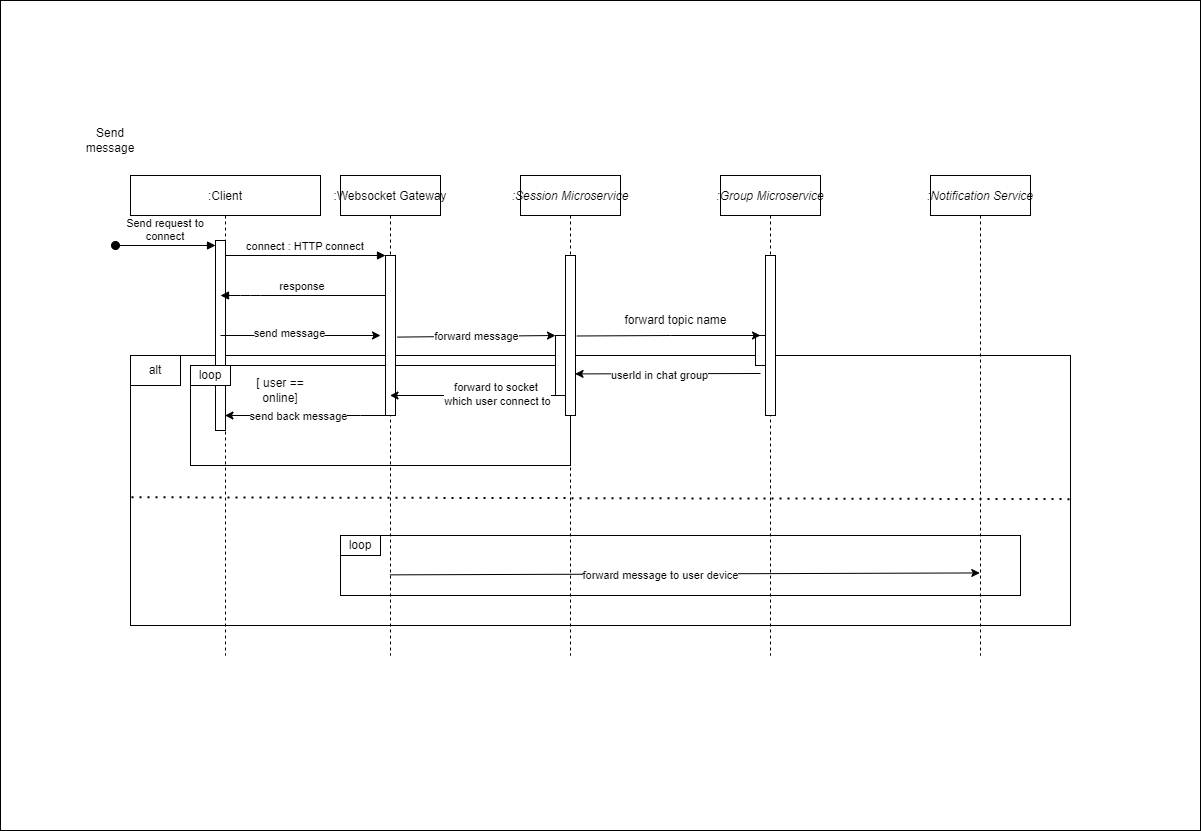

The diagram above was exported from draw.io. Its source (the exported page's mxGraphModel, read from the mxfile embedded in the PNG):
<mxGraphModel dx="1840" dy="1671" grid="1" gridSize="10" guides="1" tooltips="1" connect="1" arrows="1" fold="1" page="1" pageScale="1" pageWidth="850" pageHeight="1100" math="0" shadow="0">
  <root>
    <mxCell id="0" />
    <mxCell id="1" parent="0" />
    <mxCell id="JRTOUpM7xX5P4y8bR3Og-1" value="" style="rounded=0;whiteSpace=wrap;html=1;" parent="1" vertex="1">
      <mxGeometry x="-40" y="-95" width="1200" height="830" as="geometry" />
    </mxCell>
    <mxCell id="AtdMPgvSoqTduU5-IIzO-35" value="" style="rounded=0;whiteSpace=wrap;html=1;" parent="1" vertex="1">
      <mxGeometry x="90" y="260" width="940" height="270" as="geometry" />
    </mxCell>
    <mxCell id="AtdMPgvSoqTduU5-IIzO-51" value="" style="rounded=0;whiteSpace=wrap;html=1;" parent="1" vertex="1">
      <mxGeometry x="300" y="440" width="680" height="60" as="geometry" />
    </mxCell>
    <mxCell id="AtdMPgvSoqTduU5-IIzO-48" value="" style="rounded=0;whiteSpace=wrap;html=1;" parent="1" vertex="1">
      <mxGeometry x="150" y="270" width="380" height="100" as="geometry" />
    </mxCell>
    <mxCell id="3nuBFxr9cyL0pnOWT2aG-1" value=":Client" style="shape=umlLifeline;perimeter=lifelinePerimeter;container=1;collapsible=0;recursiveResize=0;rounded=0;shadow=0;strokeWidth=1;" parent="1" vertex="1">
      <mxGeometry x="90" y="80" width="190" height="480" as="geometry" />
    </mxCell>
    <mxCell id="3nuBFxr9cyL0pnOWT2aG-2" value="" style="points=[];perimeter=orthogonalPerimeter;rounded=0;shadow=0;strokeWidth=1;" parent="3nuBFxr9cyL0pnOWT2aG-1" vertex="1">
      <mxGeometry x="85" y="65" width="10" height="190" as="geometry" />
    </mxCell>
    <mxCell id="3nuBFxr9cyL0pnOWT2aG-3" value="Send request to&#10;connect" style="verticalAlign=bottom;startArrow=oval;endArrow=block;startSize=8;shadow=0;strokeWidth=1;" parent="3nuBFxr9cyL0pnOWT2aG-1" target="3nuBFxr9cyL0pnOWT2aG-2" edge="1">
      <mxGeometry relative="1" as="geometry">
        <mxPoint x="-15" y="70" as="sourcePoint" />
      </mxGeometry>
    </mxCell>
    <mxCell id="AtdMPgvSoqTduU5-IIzO-40" value="[ user == online]" style="text;html=1;strokeColor=none;fillColor=none;align=center;verticalAlign=middle;whiteSpace=wrap;rounded=0;" parent="3nuBFxr9cyL0pnOWT2aG-1" vertex="1">
      <mxGeometry x="120" y="200" width="60" height="30" as="geometry" />
    </mxCell>
    <mxCell id="AtdMPgvSoqTduU5-IIzO-50" value="loop" style="rounded=0;whiteSpace=wrap;html=1;" parent="3nuBFxr9cyL0pnOWT2aG-1" vertex="1">
      <mxGeometry x="60" y="190" width="40" height="20" as="geometry" />
    </mxCell>
    <mxCell id="3nuBFxr9cyL0pnOWT2aG-5" value=":Websocket Gateway" style="shape=umlLifeline;perimeter=lifelinePerimeter;container=1;collapsible=0;recursiveResize=0;rounded=0;shadow=0;strokeWidth=1;" parent="1" vertex="1">
      <mxGeometry x="300" y="80" width="100" height="480" as="geometry" />
    </mxCell>
    <mxCell id="3nuBFxr9cyL0pnOWT2aG-6" value="" style="points=[];perimeter=orthogonalPerimeter;rounded=0;shadow=0;strokeWidth=1;" parent="3nuBFxr9cyL0pnOWT2aG-5" vertex="1">
      <mxGeometry x="45" y="80" width="10" height="160" as="geometry" />
    </mxCell>
    <mxCell id="3nuBFxr9cyL0pnOWT2aG-8" value="connect : HTTP connect" style="verticalAlign=bottom;endArrow=block;entryX=0;entryY=0;shadow=0;strokeWidth=1;" parent="1" source="3nuBFxr9cyL0pnOWT2aG-2" target="3nuBFxr9cyL0pnOWT2aG-6" edge="1">
      <mxGeometry relative="1" as="geometry">
        <mxPoint x="275" y="160" as="sourcePoint" />
      </mxGeometry>
    </mxCell>
    <mxCell id="3nuBFxr9cyL0pnOWT2aG-9" value="response" style="verticalAlign=bottom;endArrow=block;entryX=1;entryY=0;shadow=0;strokeWidth=1;" parent="1" source="3nuBFxr9cyL0pnOWT2aG-6" edge="1">
      <mxGeometry relative="1" as="geometry">
        <mxPoint x="240" y="200" as="sourcePoint" />
        <mxPoint x="180.0000000000001" y="200" as="targetPoint" />
        <Array as="points">
          <mxPoint x="210" y="200" />
        </Array>
      </mxGeometry>
    </mxCell>
    <mxCell id="AtdMPgvSoqTduU5-IIzO-1" value="Send message" style="text;html=1;strokeColor=none;fillColor=none;align=center;verticalAlign=middle;whiteSpace=wrap;rounded=0;" parent="1" vertex="1">
      <mxGeometry x="40" y="30" width="60" height="30" as="geometry" />
    </mxCell>
    <mxCell id="AtdMPgvSoqTduU5-IIzO-4" value="" style="endArrow=classic;html=1;rounded=0;" parent="1" edge="1">
      <mxGeometry width="50" height="50" relative="1" as="geometry">
        <mxPoint x="180" y="240" as="sourcePoint" />
        <mxPoint x="340" y="240" as="targetPoint" />
      </mxGeometry>
    </mxCell>
    <mxCell id="AtdMPgvSoqTduU5-IIzO-5" value="send message" style="edgeLabel;html=1;align=center;verticalAlign=middle;resizable=0;points=[];" parent="AtdMPgvSoqTduU5-IIzO-4" vertex="1" connectable="0">
      <mxGeometry x="-0.1458" y="3" relative="1" as="geometry">
        <mxPoint as="offset" />
      </mxGeometry>
    </mxCell>
    <mxCell id="AtdMPgvSoqTduU5-IIzO-7" value=":Session Microservice" style="shape=umlLifeline;perimeter=lifelinePerimeter;container=1;collapsible=0;recursiveResize=0;rounded=0;shadow=0;strokeWidth=1;fontStyle=2" parent="1" vertex="1">
      <mxGeometry x="480" y="80" width="100" height="480" as="geometry" />
    </mxCell>
    <mxCell id="AtdMPgvSoqTduU5-IIzO-28" value="" style="rounded=0;whiteSpace=wrap;html=1;" parent="AtdMPgvSoqTduU5-IIzO-7" vertex="1">
      <mxGeometry x="35" y="160" width="20" height="60" as="geometry" />
    </mxCell>
    <mxCell id="AtdMPgvSoqTduU5-IIzO-8" value="" style="points=[];perimeter=orthogonalPerimeter;rounded=0;shadow=0;strokeWidth=1;" parent="AtdMPgvSoqTduU5-IIzO-7" vertex="1">
      <mxGeometry x="45" y="80" width="10" height="160" as="geometry" />
    </mxCell>
    <mxCell id="AtdMPgvSoqTduU5-IIzO-11" value=":Group Microservice" style="shape=umlLifeline;perimeter=lifelinePerimeter;container=1;collapsible=0;recursiveResize=0;rounded=0;shadow=0;strokeWidth=1;fontStyle=2" parent="1" vertex="1">
      <mxGeometry x="680" y="80" width="100" height="480" as="geometry" />
    </mxCell>
    <mxCell id="AtdMPgvSoqTduU5-IIzO-12" value="" style="points=[];perimeter=orthogonalPerimeter;rounded=0;shadow=0;strokeWidth=1;" parent="AtdMPgvSoqTduU5-IIzO-11" vertex="1">
      <mxGeometry x="45" y="80" width="10" height="160" as="geometry" />
    </mxCell>
    <mxCell id="AtdMPgvSoqTduU5-IIzO-30" value="" style="rounded=0;whiteSpace=wrap;html=1;" parent="AtdMPgvSoqTduU5-IIzO-11" vertex="1">
      <mxGeometry x="35" y="160" width="10" height="30" as="geometry" />
    </mxCell>
    <mxCell id="AtdMPgvSoqTduU5-IIzO-13" value="" style="endArrow=classic;html=1;rounded=0;exitX=1.133;exitY=0.503;exitDx=0;exitDy=0;exitPerimeter=0;" parent="1" source="AtdMPgvSoqTduU5-IIzO-8" edge="1">
      <mxGeometry width="50" height="50" relative="1" as="geometry">
        <mxPoint x="470" y="270" as="sourcePoint" />
        <mxPoint x="720" y="240" as="targetPoint" />
        <Array as="points">
          <mxPoint x="630" y="240" />
        </Array>
      </mxGeometry>
    </mxCell>
    <mxCell id="AtdMPgvSoqTduU5-IIzO-14" value="forward topic name" style="text;html=1;align=center;verticalAlign=middle;resizable=0;points=[];autosize=1;strokeColor=none;fillColor=none;" parent="1" vertex="1">
      <mxGeometry x="570" y="210" width="130" height="30" as="geometry" />
    </mxCell>
    <mxCell id="AtdMPgvSoqTduU5-IIzO-16" value="" style="endArrow=classic;html=1;rounded=0;entryX=0.956;entryY=0.74;entryDx=0;entryDy=0;entryPerimeter=0;" parent="1" target="AtdMPgvSoqTduU5-IIzO-8" edge="1">
      <mxGeometry width="50" height="50" relative="1" as="geometry">
        <mxPoint x="720" y="278" as="sourcePoint" />
        <mxPoint x="720" y="270" as="targetPoint" />
      </mxGeometry>
    </mxCell>
    <mxCell id="AtdMPgvSoqTduU5-IIzO-17" value="userId in chat group" style="edgeLabel;html=1;align=center;verticalAlign=middle;resizable=0;points=[];" parent="AtdMPgvSoqTduU5-IIzO-16" vertex="1" connectable="0">
      <mxGeometry x="0.1021" y="1" relative="1" as="geometry">
        <mxPoint as="offset" />
      </mxGeometry>
    </mxCell>
    <mxCell id="AtdMPgvSoqTduU5-IIzO-29" value="forward message" style="endArrow=classic;html=1;rounded=0;exitX=1.178;exitY=0.51;exitDx=0;exitDy=0;exitPerimeter=0;entryX=0;entryY=0;entryDx=0;entryDy=0;" parent="1" source="3nuBFxr9cyL0pnOWT2aG-6" target="AtdMPgvSoqTduU5-IIzO-28" edge="1">
      <mxGeometry width="50" height="50" relative="1" as="geometry">
        <mxPoint x="470" y="270" as="sourcePoint" />
        <mxPoint x="520" y="220" as="targetPoint" />
      </mxGeometry>
    </mxCell>
    <mxCell id="AtdMPgvSoqTduU5-IIzO-31" value="" style="endArrow=classic;html=1;rounded=0;exitX=0;exitY=1;exitDx=0;exitDy=0;" parent="1" source="AtdMPgvSoqTduU5-IIzO-28" target="3nuBFxr9cyL0pnOWT2aG-5" edge="1">
      <mxGeometry width="50" height="50" relative="1" as="geometry">
        <mxPoint x="470" y="270" as="sourcePoint" />
        <mxPoint x="520" y="220" as="targetPoint" />
      </mxGeometry>
    </mxCell>
    <mxCell id="AtdMPgvSoqTduU5-IIzO-32" value="forward to socket &lt;br&gt;which user connect to" style="edgeLabel;html=1;align=center;verticalAlign=middle;resizable=0;points=[];" parent="AtdMPgvSoqTduU5-IIzO-31" vertex="1" connectable="0">
      <mxGeometry x="-0.2899" y="-2" relative="1" as="geometry">
        <mxPoint as="offset" />
      </mxGeometry>
    </mxCell>
    <mxCell id="AtdMPgvSoqTduU5-IIzO-33" value="" style="endArrow=classic;html=1;rounded=0;" parent="1" source="3nuBFxr9cyL0pnOWT2aG-5" target="3nuBFxr9cyL0pnOWT2aG-1" edge="1">
      <mxGeometry width="50" height="50" relative="1" as="geometry">
        <mxPoint x="470" y="270" as="sourcePoint" />
        <mxPoint x="520" y="220" as="targetPoint" />
        <Array as="points">
          <mxPoint x="320" y="320" />
        </Array>
      </mxGeometry>
    </mxCell>
    <mxCell id="AtdMPgvSoqTduU5-IIzO-34" value="send back message" style="edgeLabel;html=1;align=center;verticalAlign=middle;resizable=0;points=[];" parent="AtdMPgvSoqTduU5-IIzO-33" vertex="1" connectable="0">
      <mxGeometry x="0.1185" relative="1" as="geometry">
        <mxPoint as="offset" />
      </mxGeometry>
    </mxCell>
    <mxCell id="AtdMPgvSoqTduU5-IIzO-36" value="" style="endArrow=none;dashed=1;html=1;dashPattern=1 3;strokeWidth=2;rounded=0;exitX=0.001;exitY=0.525;exitDx=0;exitDy=0;exitPerimeter=0;entryX=0.999;entryY=0.532;entryDx=0;entryDy=0;entryPerimeter=0;" parent="1" source="AtdMPgvSoqTduU5-IIzO-35" target="AtdMPgvSoqTduU5-IIzO-35" edge="1">
      <mxGeometry width="50" height="50" relative="1" as="geometry">
        <mxPoint x="450" y="420" as="sourcePoint" />
        <mxPoint x="500" y="370" as="targetPoint" />
      </mxGeometry>
    </mxCell>
    <mxCell id="AtdMPgvSoqTduU5-IIzO-37" value=":Notification Service" style="shape=umlLifeline;perimeter=lifelinePerimeter;container=1;collapsible=0;recursiveResize=0;rounded=0;shadow=0;strokeWidth=1;fontStyle=2" parent="1" vertex="1">
      <mxGeometry x="890" y="80" width="100" height="480" as="geometry" />
    </mxCell>
    <mxCell id="AtdMPgvSoqTduU5-IIzO-42" value="alt" style="rounded=0;whiteSpace=wrap;html=1;" parent="1" vertex="1">
      <mxGeometry x="90" y="260" width="50" height="30" as="geometry" />
    </mxCell>
    <mxCell id="AtdMPgvSoqTduU5-IIzO-52" value="loop" style="rounded=0;whiteSpace=wrap;html=1;" parent="1" vertex="1">
      <mxGeometry x="300" y="440" width="40" height="20" as="geometry" />
    </mxCell>
    <mxCell id="AtdMPgvSoqTduU5-IIzO-53" value="" style="endArrow=classic;html=1;rounded=0;exitX=0.494;exitY=0.832;exitDx=0;exitDy=0;exitPerimeter=0;entryX=0.493;entryY=0.828;entryDx=0;entryDy=0;entryPerimeter=0;" parent="1" source="3nuBFxr9cyL0pnOWT2aG-5" target="AtdMPgvSoqTduU5-IIzO-37" edge="1">
      <mxGeometry width="50" height="50" relative="1" as="geometry">
        <mxPoint x="630" y="400" as="sourcePoint" />
        <mxPoint x="680" y="350" as="targetPoint" />
      </mxGeometry>
    </mxCell>
    <mxCell id="AtdMPgvSoqTduU5-IIzO-54" value="forward message to user device" style="edgeLabel;html=1;align=center;verticalAlign=middle;resizable=0;points=[];" parent="AtdMPgvSoqTduU5-IIzO-53" vertex="1" connectable="0">
      <mxGeometry x="-0.6673" relative="1" as="geometry">
        <mxPoint x="172" as="offset" />
      </mxGeometry>
    </mxCell>
  </root>
</mxGraphModel>